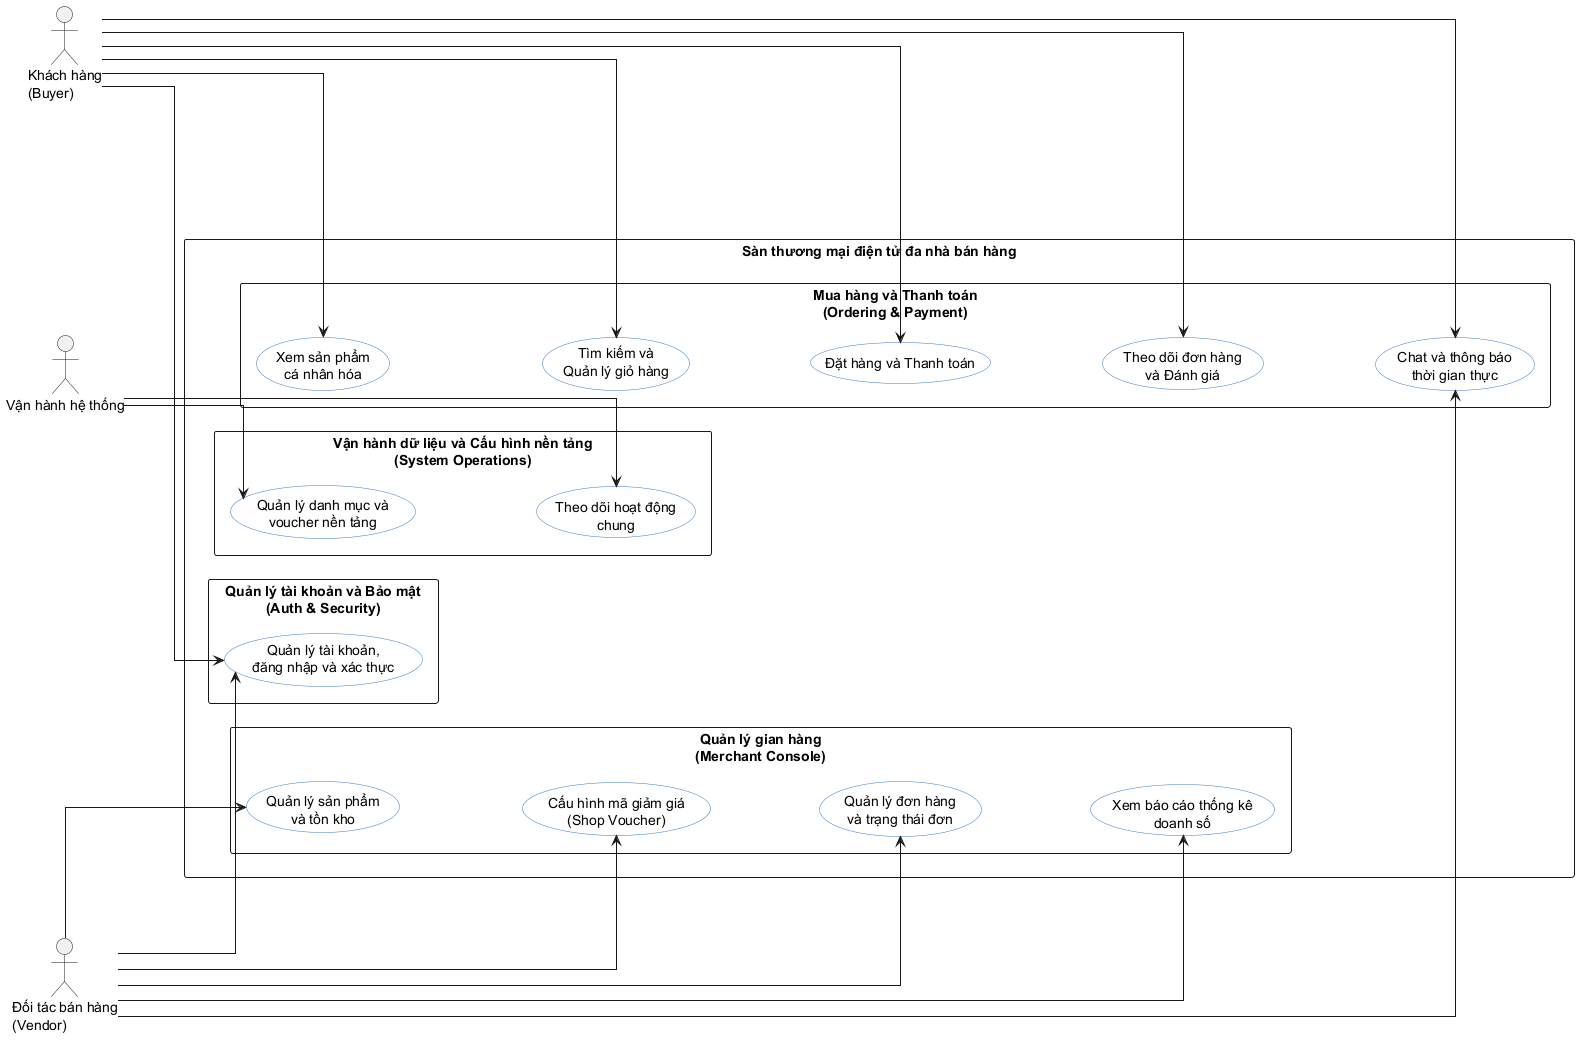

The diagram above was rendered by PlantUML. Its source (embedded in the PNG):
@startuml
left to right direction
skinparam shadowing false
skinparam linetype ortho
skinparam packageStyle rectangle
skinparam usecase {
  BackgroundColor white
  BorderColor #3A78C2
}

' Adjust spacing
skinparam nodesep 60
skinparam ranksep 100

actor "Khách hàng\n(Buyer)" as Buyer
actor "Đối tác bán hàng\n(Vendor)" as Vendor
actor "Vận hành hệ thống" as Ops

rectangle "Sàn thương mại điện tử đa nhà bán hàng" {
  package "Quản lý tài khoản và Bảo mật\n(Auth & Security)" {
    usecase "Quản lý tài khoản,\nđăng nhập và xác thực" as UC_Auth
  }

  package "Mua hàng và Thanh toán\n(Ordering & Payment)" {
    usecase "Xem sản phẩm\ncá nhân hóa" as UC_Rec
    usecase "Tìm kiếm và\nQuản lý giỏ hàng" as UC_Cart
    usecase "Đặt hàng và Thanh toán" as UC_Order
    usecase "Theo dõi đơn hàng\nvà Đánh giá" as UC_TrackReview
    usecase "Chat và thông báo\nthời gian thực" as UC_Chat
    
    UC_Rec -[hidden]down-> UC_Cart
    UC_Cart -[hidden]down-> UC_Order
    UC_Order -[hidden]down-> UC_TrackReview
    UC_TrackReview -[hidden]down-> UC_Chat
  }

  package "Quản lý gian hàng\n(Merchant Console)" {
    usecase "Quản lý sản phẩm\nvà tồn kho" as UC_Product
    usecase "Cấu hình mã giảm giá\n(Shop Voucher)" as UC_Voucher
    usecase "Quản lý đơn hàng\nvà trạng thái đơn" as UC_OrderMgr
    usecase "Xem báo cáo thống kê\ndoanh số" as UC_Stats
    
    UC_Product -[hidden]down-> UC_Voucher
    UC_Voucher -[hidden]down-> UC_OrderMgr
    UC_OrderMgr -[hidden]down-> UC_Stats
  }

  package "Vận hành dữ liệu và Cấu hình nền tảng\n(System Operations)" {
    usecase "Quản lý danh mục và\nvoucher nền tảng" as UC_OpsData
    usecase "Theo dõi hoạt động\nchung" as UC_Monitor
    
    UC_OpsData -[hidden]down-> UC_Monitor
  }
}

' Layout alignment across packages
UC_Auth -[hidden]right-> UC_Rec
UC_Rec -[hidden]right-> UC_Product
UC_Product -[hidden]right-> UC_OpsData

Buyer --> UC_Auth
Buyer --> UC_Rec
Buyer --> UC_Cart
Buyer --> UC_Order
Buyer --> UC_TrackReview
Buyer --> UC_Chat

Vendor --> UC_Auth
Vendor --> UC_Product
Vendor --> UC_Voucher
Vendor --> UC_OrderMgr
Vendor --> UC_Stats
Vendor --> UC_Chat

Ops --> UC_OpsData
Ops --> UC_Monitor

@enduml